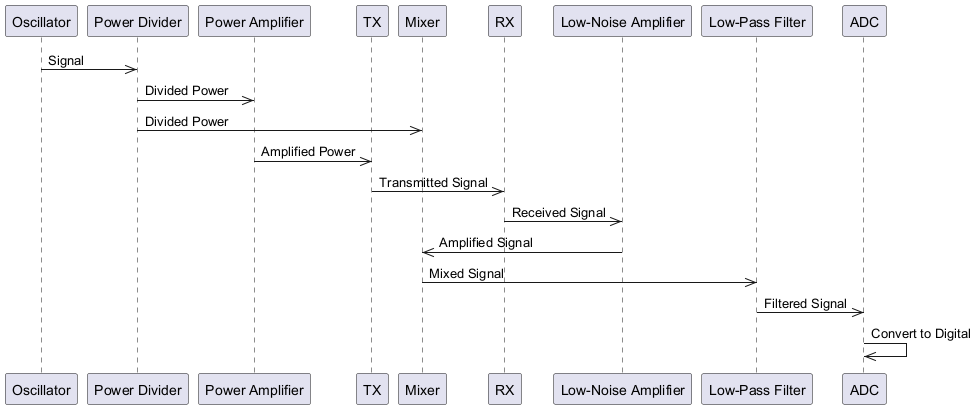

The diagram above was rendered by PlantUML. Its source (embedded in the PNG):
@startuml
participant Oscillator as "Oscillator"
participant PowerDivider as "Power Divider"
participant PowerAmplifier as "Power Amplifier"
participant TX as "TX"
participant Mixer as "Mixer"
participant RX as "RX"
participant LowNoiseAmplifier as "Low-Noise Amplifier"
participant LowPassFilter as "Low-Pass Filter"
participant ADC as "ADC"

Oscillator ->> PowerDivider : Signal
PowerDivider ->> PowerAmplifier : Divided Power
PowerDivider ->> Mixer : Divided Power
PowerAmplifier ->> TX : Amplified Power
TX ->> RX : Transmitted Signal
RX ->> LowNoiseAmplifier : Received Signal
LowNoiseAmplifier ->> Mixer : Amplified Signal
Mixer ->> LowPassFilter : Mixed Signal
LowPassFilter ->> ADC : Filtered Signal
ADC ->> ADC : Convert to Digital
@enduml